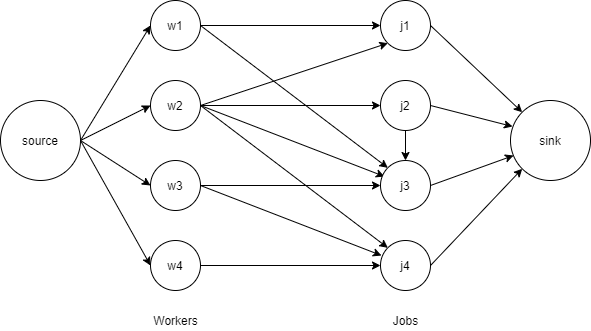

The diagram above was exported from draw.io. Its source (the exported page's mxGraphModel, read from the mxfile embedded in the PNG):
<mxGraphModel dx="1086" dy="788" grid="1" gridSize="10" guides="1" tooltips="1" connect="1" arrows="1" fold="1" page="1" pageScale="1" pageWidth="850" pageHeight="1100" math="0" shadow="0">
  <root>
    <mxCell id="0" />
    <mxCell id="1" parent="0" />
    <mxCell id="fHdmPsB9kI5n5b3PmKvZ-1" value="sink" style="ellipse;whiteSpace=wrap;html=1;" parent="1" vertex="1">
      <mxGeometry x="620" y="380" width="80" height="80" as="geometry" />
    </mxCell>
    <mxCell id="fHdmPsB9kI5n5b3PmKvZ-14" style="edgeStyle=none;rounded=0;orthogonalLoop=1;jettySize=auto;html=1;exitX=1;exitY=0.5;exitDx=0;exitDy=0;entryX=0;entryY=0.5;entryDx=0;entryDy=0;" parent="1" source="fHdmPsB9kI5n5b3PmKvZ-2" target="fHdmPsB9kI5n5b3PmKvZ-5" edge="1">
      <mxGeometry relative="1" as="geometry" />
    </mxCell>
    <mxCell id="fHdmPsB9kI5n5b3PmKvZ-15" style="edgeStyle=none;rounded=0;orthogonalLoop=1;jettySize=auto;html=1;exitX=1;exitY=0.5;exitDx=0;exitDy=0;entryX=0;entryY=0.5;entryDx=0;entryDy=0;" parent="1" source="fHdmPsB9kI5n5b3PmKvZ-2" target="fHdmPsB9kI5n5b3PmKvZ-6" edge="1">
      <mxGeometry relative="1" as="geometry" />
    </mxCell>
    <mxCell id="fHdmPsB9kI5n5b3PmKvZ-16" style="edgeStyle=none;rounded=0;orthogonalLoop=1;jettySize=auto;html=1;exitX=1;exitY=0.5;exitDx=0;exitDy=0;entryX=0;entryY=0.5;entryDx=0;entryDy=0;" parent="1" source="fHdmPsB9kI5n5b3PmKvZ-2" target="fHdmPsB9kI5n5b3PmKvZ-4" edge="1">
      <mxGeometry relative="1" as="geometry" />
    </mxCell>
    <mxCell id="fHdmPsB9kI5n5b3PmKvZ-17" style="edgeStyle=none;rounded=0;orthogonalLoop=1;jettySize=auto;html=1;exitX=1;exitY=0.5;exitDx=0;exitDy=0;entryX=0;entryY=0.5;entryDx=0;entryDy=0;" parent="1" source="fHdmPsB9kI5n5b3PmKvZ-2" target="fHdmPsB9kI5n5b3PmKvZ-3" edge="1">
      <mxGeometry relative="1" as="geometry" />
    </mxCell>
    <mxCell id="fHdmPsB9kI5n5b3PmKvZ-2" value="source" style="ellipse;whiteSpace=wrap;html=1;" parent="1" vertex="1">
      <mxGeometry x="110" y="380" width="80" height="80" as="geometry" />
    </mxCell>
    <mxCell id="fHdmPsB9kI5n5b3PmKvZ-11" style="rounded=0;orthogonalLoop=1;jettySize=auto;html=1;exitX=1;exitY=0.5;exitDx=0;exitDy=0;entryX=0;entryY=0.5;entryDx=0;entryDy=0;" parent="1" source="fHdmPsB9kI5n5b3PmKvZ-3" target="fHdmPsB9kI5n5b3PmKvZ-7" edge="1">
      <mxGeometry relative="1" as="geometry" />
    </mxCell>
    <mxCell id="fHdmPsB9kI5n5b3PmKvZ-13" style="rounded=0;orthogonalLoop=1;jettySize=auto;html=1;exitX=1;exitY=0.5;exitDx=0;exitDy=0;entryX=0;entryY=0;entryDx=0;entryDy=0;" parent="1" source="fHdmPsB9kI5n5b3PmKvZ-3" target="fHdmPsB9kI5n5b3PmKvZ-10" edge="1">
      <mxGeometry relative="1" as="geometry" />
    </mxCell>
    <mxCell id="fHdmPsB9kI5n5b3PmKvZ-3" value="w1" style="ellipse;whiteSpace=wrap;html=1;" parent="1" vertex="1">
      <mxGeometry x="260" y="280" width="50" height="50" as="geometry" />
    </mxCell>
    <mxCell id="fHdmPsB9kI5n5b3PmKvZ-22" style="edgeStyle=none;rounded=0;orthogonalLoop=1;jettySize=auto;html=1;exitX=1;exitY=0.5;exitDx=0;exitDy=0;entryX=0;entryY=1;entryDx=0;entryDy=0;" parent="1" source="fHdmPsB9kI5n5b3PmKvZ-4" target="fHdmPsB9kI5n5b3PmKvZ-7" edge="1">
      <mxGeometry relative="1" as="geometry" />
    </mxCell>
    <mxCell id="fHdmPsB9kI5n5b3PmKvZ-23" style="edgeStyle=none;rounded=0;orthogonalLoop=1;jettySize=auto;html=1;exitX=1;exitY=0.5;exitDx=0;exitDy=0;entryX=0;entryY=0.5;entryDx=0;entryDy=0;" parent="1" source="fHdmPsB9kI5n5b3PmKvZ-4" target="fHdmPsB9kI5n5b3PmKvZ-8" edge="1">
      <mxGeometry relative="1" as="geometry" />
    </mxCell>
    <mxCell id="fHdmPsB9kI5n5b3PmKvZ-24" style="edgeStyle=none;rounded=0;orthogonalLoop=1;jettySize=auto;html=1;exitX=1;exitY=0.5;exitDx=0;exitDy=0;entryX=0.08;entryY=0.32;entryDx=0;entryDy=0;entryPerimeter=0;" parent="1" source="fHdmPsB9kI5n5b3PmKvZ-4" target="fHdmPsB9kI5n5b3PmKvZ-10" edge="1">
      <mxGeometry relative="1" as="geometry" />
    </mxCell>
    <mxCell id="fHdmPsB9kI5n5b3PmKvZ-25" style="edgeStyle=none;rounded=0;orthogonalLoop=1;jettySize=auto;html=1;exitX=1;exitY=0.5;exitDx=0;exitDy=0;entryX=0;entryY=0;entryDx=0;entryDy=0;" parent="1" source="fHdmPsB9kI5n5b3PmKvZ-4" target="fHdmPsB9kI5n5b3PmKvZ-9" edge="1">
      <mxGeometry relative="1" as="geometry" />
    </mxCell>
    <mxCell id="fHdmPsB9kI5n5b3PmKvZ-4" value="w2" style="ellipse;whiteSpace=wrap;html=1;" parent="1" vertex="1">
      <mxGeometry x="260" y="360" width="50" height="50" as="geometry" />
    </mxCell>
    <mxCell id="fHdmPsB9kI5n5b3PmKvZ-28" style="edgeStyle=none;rounded=0;orthogonalLoop=1;jettySize=auto;html=1;exitX=1;exitY=0.5;exitDx=0;exitDy=0;entryX=0;entryY=0.5;entryDx=0;entryDy=0;" parent="1" source="fHdmPsB9kI5n5b3PmKvZ-5" target="fHdmPsB9kI5n5b3PmKvZ-9" edge="1">
      <mxGeometry relative="1" as="geometry" />
    </mxCell>
    <mxCell id="fHdmPsB9kI5n5b3PmKvZ-5" value="w4" style="ellipse;whiteSpace=wrap;html=1;" parent="1" vertex="1">
      <mxGeometry x="260" y="520" width="50" height="50" as="geometry" />
    </mxCell>
    <mxCell id="fHdmPsB9kI5n5b3PmKvZ-26" style="edgeStyle=none;rounded=0;orthogonalLoop=1;jettySize=auto;html=1;exitX=1;exitY=0.5;exitDx=0;exitDy=0;entryX=0;entryY=0.5;entryDx=0;entryDy=0;" parent="1" source="fHdmPsB9kI5n5b3PmKvZ-6" target="fHdmPsB9kI5n5b3PmKvZ-10" edge="1">
      <mxGeometry relative="1" as="geometry" />
    </mxCell>
    <mxCell id="fHdmPsB9kI5n5b3PmKvZ-27" style="edgeStyle=none;rounded=0;orthogonalLoop=1;jettySize=auto;html=1;exitX=1;exitY=0.5;exitDx=0;exitDy=0;entryX=0.02;entryY=0.3;entryDx=0;entryDy=0;entryPerimeter=0;" parent="1" source="fHdmPsB9kI5n5b3PmKvZ-6" target="fHdmPsB9kI5n5b3PmKvZ-9" edge="1">
      <mxGeometry relative="1" as="geometry" />
    </mxCell>
    <mxCell id="fHdmPsB9kI5n5b3PmKvZ-6" value="w3" style="ellipse;whiteSpace=wrap;html=1;" parent="1" vertex="1">
      <mxGeometry x="260" y="440" width="50" height="50" as="geometry" />
    </mxCell>
    <mxCell id="fHdmPsB9kI5n5b3PmKvZ-18" style="edgeStyle=none;rounded=0;orthogonalLoop=1;jettySize=auto;html=1;exitX=1;exitY=0.5;exitDx=0;exitDy=0;entryX=0;entryY=0;entryDx=0;entryDy=0;" parent="1" source="fHdmPsB9kI5n5b3PmKvZ-7" target="fHdmPsB9kI5n5b3PmKvZ-1" edge="1">
      <mxGeometry relative="1" as="geometry" />
    </mxCell>
    <mxCell id="fHdmPsB9kI5n5b3PmKvZ-7" value="j1" style="ellipse;whiteSpace=wrap;html=1;" parent="1" vertex="1">
      <mxGeometry x="490" y="280" width="50" height="50" as="geometry" />
    </mxCell>
    <mxCell id="fHdmPsB9kI5n5b3PmKvZ-19" style="edgeStyle=none;rounded=0;orthogonalLoop=1;jettySize=auto;html=1;exitX=1;exitY=0.5;exitDx=0;exitDy=0;entryX=0.025;entryY=0.325;entryDx=0;entryDy=0;entryPerimeter=0;" parent="1" source="fHdmPsB9kI5n5b3PmKvZ-8" target="fHdmPsB9kI5n5b3PmKvZ-1" edge="1">
      <mxGeometry relative="1" as="geometry">
        <mxPoint x="580" y="420" as="targetPoint" />
      </mxGeometry>
    </mxCell>
    <mxCell id="M8FFWguajYOrxqWk2roo-3" value="" style="edgeStyle=orthogonalEdgeStyle;rounded=0;orthogonalLoop=1;jettySize=auto;html=1;" edge="1" parent="1" source="fHdmPsB9kI5n5b3PmKvZ-8" target="fHdmPsB9kI5n5b3PmKvZ-10">
      <mxGeometry relative="1" as="geometry" />
    </mxCell>
    <mxCell id="fHdmPsB9kI5n5b3PmKvZ-8" value="j2" style="ellipse;whiteSpace=wrap;html=1;" parent="1" vertex="1">
      <mxGeometry x="490" y="360" width="50" height="50" as="geometry" />
    </mxCell>
    <mxCell id="fHdmPsB9kI5n5b3PmKvZ-21" style="edgeStyle=none;rounded=0;orthogonalLoop=1;jettySize=auto;html=1;exitX=1;exitY=0.5;exitDx=0;exitDy=0;entryX=0;entryY=1;entryDx=0;entryDy=0;" parent="1" source="fHdmPsB9kI5n5b3PmKvZ-9" target="fHdmPsB9kI5n5b3PmKvZ-1" edge="1">
      <mxGeometry relative="1" as="geometry" />
    </mxCell>
    <mxCell id="fHdmPsB9kI5n5b3PmKvZ-9" value="j4" style="ellipse;whiteSpace=wrap;html=1;" parent="1" vertex="1">
      <mxGeometry x="490" y="520" width="50" height="50" as="geometry" />
    </mxCell>
    <mxCell id="fHdmPsB9kI5n5b3PmKvZ-20" style="edgeStyle=none;rounded=0;orthogonalLoop=1;jettySize=auto;html=1;exitX=1;exitY=0.5;exitDx=0;exitDy=0;entryX=0.038;entryY=0.688;entryDx=0;entryDy=0;entryPerimeter=0;" parent="1" source="fHdmPsB9kI5n5b3PmKvZ-10" target="fHdmPsB9kI5n5b3PmKvZ-1" edge="1">
      <mxGeometry relative="1" as="geometry" />
    </mxCell>
    <mxCell id="fHdmPsB9kI5n5b3PmKvZ-10" value="j3" style="ellipse;whiteSpace=wrap;html=1;" parent="1" vertex="1">
      <mxGeometry x="490" y="440" width="50" height="50" as="geometry" />
    </mxCell>
    <mxCell id="M8FFWguajYOrxqWk2roo-1" value="Workers" style="text;html=1;align=center;verticalAlign=middle;resizable=0;points=[];autosize=1;" vertex="1" parent="1">
      <mxGeometry x="255" y="590" width="60" height="20" as="geometry" />
    </mxCell>
    <mxCell id="M8FFWguajYOrxqWk2roo-2" value="Jobs" style="text;html=1;align=center;verticalAlign=middle;resizable=0;points=[];autosize=1;" vertex="1" parent="1">
      <mxGeometry x="495" y="590" width="40" height="20" as="geometry" />
    </mxCell>
  </root>
</mxGraphModel>